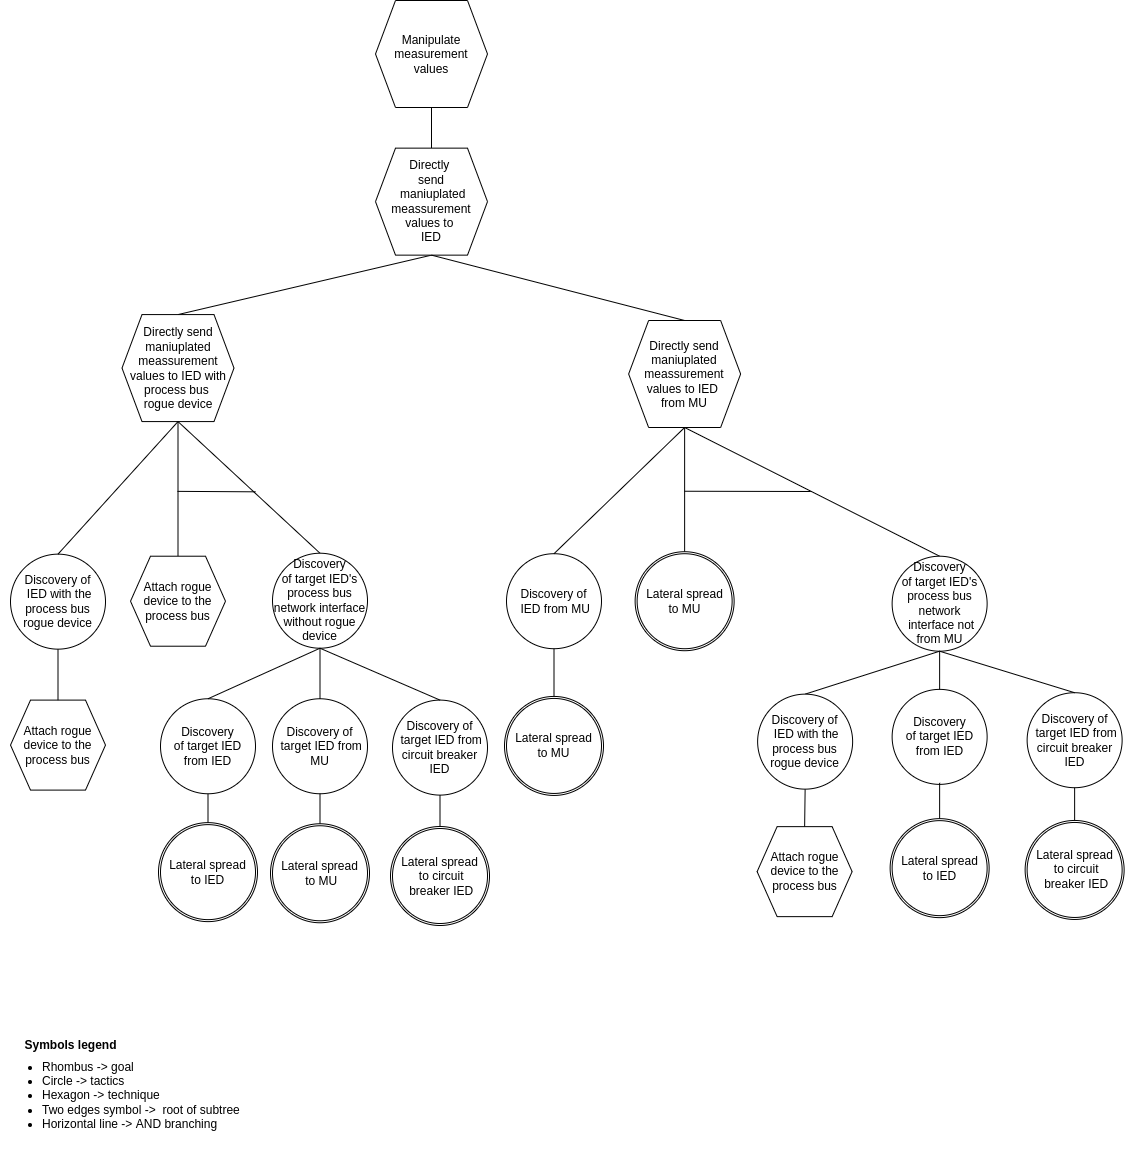

The diagram above was exported from draw.io. Its source (the exported page's mxGraphModel, read from the mxfile embedded in the PNG):
<mxGraphModel dx="3972" dy="905" grid="1" gridSize="10" guides="1" tooltips="1" connect="1" arrows="1" fold="1" page="1" pageScale="1" pageWidth="850" pageHeight="1100" math="0" shadow="0">
  <root>
    <mxCell id="0" />
    <mxCell id="1" parent="0" />
    <mxCell id="q_Y1FQsj2ikYlkpA-Gyn-50" value="&lt;font style=&quot;font-size: 12px&quot;&gt;Symbols legend&lt;/font&gt;" style="text;strokeColor=none;fillColor=none;html=1;fontSize=24;fontStyle=1;verticalAlign=middle;align=center;" parent="1" vertex="1">
      <mxGeometry x="-2530" y="1100.6999999999998" width="100" height="40" as="geometry" />
    </mxCell>
    <mxCell id="q_Y1FQsj2ikYlkpA-Gyn-52" value="&lt;ul&gt;&lt;li&gt;&lt;span&gt;Rhombus -&amp;gt; goal&lt;/span&gt;&lt;/li&gt;&lt;li&gt;&lt;span&gt;Circle -&amp;gt; tactics&lt;/span&gt;&lt;br&gt;&lt;/li&gt;&lt;li&gt;Hexagon -&amp;gt; technique&lt;/li&gt;&lt;li&gt;Two edges symbol -&amp;gt;&amp;nbsp; root of subtree&lt;/li&gt;&lt;li&gt;Horizontal line -&amp;gt; AND branching&lt;/li&gt;&lt;/ul&gt;" style="text;strokeColor=none;fillColor=none;html=1;whiteSpace=wrap;verticalAlign=middle;overflow=hidden;fontSize=12;" parent="1" vertex="1">
      <mxGeometry x="-2550" y="1110.7" width="256" height="129.3" as="geometry" />
    </mxCell>
    <mxCell id="9H-tE4e6yT4y3pQhg7dt-3" value="" style="endArrow=none;html=1;rounded=0;entryX=0.5;entryY=0;entryDx=0;entryDy=0;exitX=0.5;exitY=1;exitDx=0;exitDy=0;" parent="1" source="nbdmeN9ukbkjmMOt9uIb-3" target="2dhj_4RlpSU6l_lUr5A2-26" edge="1">
      <mxGeometry width="50" height="50" relative="1" as="geometry">
        <mxPoint x="-1280" y="283.52" as="sourcePoint" />
        <mxPoint x="-1273" y="349.46" as="targetPoint" />
      </mxGeometry>
    </mxCell>
    <mxCell id="9H-tE4e6yT4y3pQhg7dt-4" value="" style="endArrow=none;html=1;rounded=0;exitX=0.5;exitY=0;exitDx=0;exitDy=0;entryX=0.5;entryY=1;entryDx=0;entryDy=0;" parent="1" source="nbdmeN9ukbkjmMOt9uIb-3" target="nbdmeN9ukbkjmMOt9uIb-6" edge="1">
      <mxGeometry width="50" height="50" relative="1" as="geometry">
        <mxPoint x="-916.79" y="221.5" as="sourcePoint" />
        <mxPoint x="-168.25" y="140.5" as="targetPoint" />
      </mxGeometry>
    </mxCell>
    <mxCell id="nbdmeN9ukbkjmMOt9uIb-3" value="Directly &lt;br&gt;send&lt;br&gt;&amp;nbsp;maniuplated meassurement values to &lt;br&gt;IED" style="shape=hexagon;perimeter=hexagonPerimeter2;whiteSpace=wrap;html=1;fixedSize=1;" parent="1" vertex="1">
      <mxGeometry x="-2175" y="227.63999999999996" width="112" height="107" as="geometry" />
    </mxCell>
    <mxCell id="nbdmeN9ukbkjmMOt9uIb-6" value="Manipulate measurement values" style="shape=hexagon;perimeter=hexagonPerimeter2;whiteSpace=wrap;html=1;fixedSize=1;" parent="1" vertex="1">
      <mxGeometry x="-2175" y="80" width="112" height="107" as="geometry" />
    </mxCell>
    <mxCell id="XJ2tN9Py6yjStrmt5Zez-1" value="Attach rogue device to the process bus" style="shape=hexagon;perimeter=hexagonPerimeter2;whiteSpace=wrap;html=1;fixedSize=1;" parent="1" vertex="1">
      <mxGeometry x="-2540" y="779.5999999999999" width="95" height="90" as="geometry" />
    </mxCell>
    <mxCell id="XJ2tN9Py6yjStrmt5Zez-3" value="" style="endArrow=none;html=1;rounded=0;entryX=0.5;entryY=0;entryDx=0;entryDy=0;exitX=0.5;exitY=1;exitDx=0;exitDy=0;" parent="1" source="XJ2tN9Py6yjStrmt5Zez-5" target="XJ2tN9Py6yjStrmt5Zez-1" edge="1">
      <mxGeometry width="50" height="50" relative="1" as="geometry">
        <mxPoint x="-2472.75" y="739.4499999999999" as="sourcePoint" />
        <mxPoint x="-2492.75" y="779.4499999999999" as="targetPoint" />
      </mxGeometry>
    </mxCell>
    <mxCell id="XJ2tN9Py6yjStrmt5Zez-5" value="Discovery of&lt;br&gt;&amp;nbsp;IED with the process bus rogue device" style="ellipse;whiteSpace=wrap;html=1;aspect=fixed;" parent="1" vertex="1">
      <mxGeometry x="-2540" y="633.65" width="95" height="95" as="geometry" />
    </mxCell>
    <mxCell id="jbwDA76QQzVgQkV8scoy-10" value="" style="endArrow=none;html=1;rounded=0;exitX=0.5;exitY=1;exitDx=0;exitDy=0;entryX=0.5;entryY=0;entryDx=0;entryDy=0;" parent="1" source="nbdmeN9ukbkjmMOt9uIb-3" target="2dhj_4RlpSU6l_lUr5A2-30" edge="1">
      <mxGeometry width="50" height="50" relative="1" as="geometry">
        <mxPoint x="-1049.25" y="308.54999999999995" as="sourcePoint" />
        <mxPoint x="-971.25" y="328.54999999999995" as="targetPoint" />
      </mxGeometry>
    </mxCell>
    <mxCell id="UMl55oz8q9rSYLJt5LJV-1" value="Discovery of&lt;br&gt;&amp;nbsp;IED from MU" style="ellipse;whiteSpace=wrap;html=1;aspect=fixed;" parent="1" vertex="1">
      <mxGeometry x="-2044" y="633.21" width="95" height="95" as="geometry" />
    </mxCell>
    <mxCell id="UMl55oz8q9rSYLJt5LJV-4" value="" style="endArrow=none;html=1;rounded=0;entryX=0.5;entryY=1;entryDx=0;entryDy=0;" parent="1" source="Eut872XBqRHc3ZrEKKBh-3" target="UMl55oz8q9rSYLJt5LJV-1" edge="1">
      <mxGeometry width="50" height="50" relative="1" as="geometry">
        <mxPoint x="-2050" y="760" as="sourcePoint" />
        <mxPoint x="-1982.5" y="787.17" as="targetPoint" />
        <Array as="points" />
      </mxGeometry>
    </mxCell>
    <mxCell id="2dhj_4RlpSU6l_lUr5A2-26" value="Directly send maniuplated meassurement values to IED with process bus &lt;br&gt;rogue device" style="shape=hexagon;perimeter=hexagonPerimeter2;whiteSpace=wrap;html=1;fixedSize=1;" parent="1" vertex="1">
      <mxGeometry x="-2428.5" y="394.08000000000004" width="112" height="107" as="geometry" />
    </mxCell>
    <mxCell id="2dhj_4RlpSU6l_lUr5A2-29" value="" style="endArrow=none;html=1;rounded=0;exitX=0.5;exitY=1;exitDx=0;exitDy=0;entryX=0.5;entryY=0;entryDx=0;entryDy=0;" parent="1" source="2dhj_4RlpSU6l_lUr5A2-26" target="XJ2tN9Py6yjStrmt5Zez-5" edge="1">
      <mxGeometry width="50" height="50" relative="1" as="geometry">
        <mxPoint x="-2176.5" y="591.67" as="sourcePoint" />
        <mxPoint x="-2187" y="491.73999999999995" as="targetPoint" />
      </mxGeometry>
    </mxCell>
    <mxCell id="2dhj_4RlpSU6l_lUr5A2-30" value="Directly send maniuplated meassurement values to IED &lt;br&gt;from MU" style="shape=hexagon;perimeter=hexagonPerimeter2;whiteSpace=wrap;html=1;fixedSize=1;" parent="1" vertex="1">
      <mxGeometry x="-1921.87" y="399.99999999999994" width="112" height="107" as="geometry" />
    </mxCell>
    <mxCell id="2dhj_4RlpSU6l_lUr5A2-31" value="" style="endArrow=none;html=1;rounded=0;exitX=0.5;exitY=1;exitDx=0;exitDy=0;entryX=0.5;entryY=0;entryDx=0;entryDy=0;" parent="1" source="2dhj_4RlpSU6l_lUr5A2-30" target="UMl55oz8q9rSYLJt5LJV-1" edge="1">
      <mxGeometry width="50" height="50" relative="1" as="geometry">
        <mxPoint x="-1997.62" y="536.8499999999999" as="sourcePoint" />
        <mxPoint x="-2151.37" y="579.28" as="targetPoint" />
      </mxGeometry>
    </mxCell>
    <mxCell id="smcJVb3WNA7G4AS9atrX-1" value="" style="endArrow=none;html=1;rounded=0;exitX=0.5;exitY=1;exitDx=0;exitDy=0;entryX=0.5;entryY=0;entryDx=0;entryDy=0;" parent="1" source="2dhj_4RlpSU6l_lUr5A2-26" target="smcJVb3WNA7G4AS9atrX-4" edge="1">
      <mxGeometry width="50" height="50" relative="1" as="geometry">
        <mxPoint x="-2304" y="484.6900000000001" as="sourcePoint" />
        <mxPoint x="-2493" y="384.69" as="targetPoint" />
      </mxGeometry>
    </mxCell>
    <mxCell id="smcJVb3WNA7G4AS9atrX-2" value="" style="endArrow=none;html=1;rounded=0;exitX=0.5;exitY=1;exitDx=0;exitDy=0;entryX=0.5;entryY=0;entryDx=0;entryDy=0;" parent="1" source="2dhj_4RlpSU6l_lUr5A2-26" target="Wc3BPldIsUcrUfqzeBYM-33" edge="1">
      <mxGeometry width="50" height="50" relative="1" as="geometry">
        <mxPoint x="-2304" y="484.6900000000001" as="sourcePoint" />
        <mxPoint x="-2348" y="609.1899999999999" as="targetPoint" />
      </mxGeometry>
    </mxCell>
    <mxCell id="smcJVb3WNA7G4AS9atrX-3" value="" style="endArrow=none;html=1;rounded=0;" parent="1" edge="1">
      <mxGeometry width="50" height="50" relative="1" as="geometry">
        <mxPoint x="-2373" y="570.86" as="sourcePoint" />
        <mxPoint x="-2295" y="571.3199999999999" as="targetPoint" />
      </mxGeometry>
    </mxCell>
    <mxCell id="smcJVb3WNA7G4AS9atrX-4" value="Attach rogue device to the process bus" style="shape=hexagon;perimeter=hexagonPerimeter2;whiteSpace=wrap;html=1;fixedSize=1;" parent="1" vertex="1">
      <mxGeometry x="-2420" y="635.7099999999999" width="95" height="90" as="geometry" />
    </mxCell>
    <mxCell id="Wc3BPldIsUcrUfqzeBYM-32" value="" style="endArrow=none;html=1;rounded=0;entryX=0.5;entryY=0;entryDx=0;entryDy=0;" parent="1" source="Wc3BPldIsUcrUfqzeBYM-34" edge="1">
      <mxGeometry width="50" height="50" relative="1" as="geometry">
        <mxPoint x="-2342.25" y="876.7599999999998" as="sourcePoint" />
        <mxPoint x="-2342.5" y="907.26" as="targetPoint" />
      </mxGeometry>
    </mxCell>
    <mxCell id="Wc3BPldIsUcrUfqzeBYM-33" value="Discovery&lt;br&gt;of target IED's process bus network interface without rogue device" style="ellipse;whiteSpace=wrap;html=1;aspect=fixed;" parent="1" vertex="1">
      <mxGeometry x="-2278" y="632.7199999999999" width="95" height="95" as="geometry" />
    </mxCell>
    <mxCell id="Wc3BPldIsUcrUfqzeBYM-34" value="Discovery&lt;br&gt;of target IED from IED" style="ellipse;whiteSpace=wrap;html=1;aspect=fixed;" parent="1" vertex="1">
      <mxGeometry x="-2390" y="778.2599999999999" width="95" height="95" as="geometry" />
    </mxCell>
    <mxCell id="Wc3BPldIsUcrUfqzeBYM-35" value="" style="endArrow=none;html=1;rounded=0;entryX=0.5;entryY=0;entryDx=0;entryDy=0;exitX=0.5;exitY=1;exitDx=0;exitDy=0;" parent="1" source="Wc3BPldIsUcrUfqzeBYM-33" target="Wc3BPldIsUcrUfqzeBYM-34" edge="1">
      <mxGeometry width="50" height="50" relative="1" as="geometry">
        <mxPoint x="-2233" y="739.2199999999999" as="sourcePoint" />
        <mxPoint x="-2236.5" y="713.5999999999999" as="targetPoint" />
      </mxGeometry>
    </mxCell>
    <mxCell id="Wc3BPldIsUcrUfqzeBYM-45" value="Discovery of&lt;br&gt;&amp;nbsp;target IED from MU" style="ellipse;whiteSpace=wrap;html=1;aspect=fixed;" parent="1" vertex="1">
      <mxGeometry x="-2278" y="778.2599999999999" width="95" height="95" as="geometry" />
    </mxCell>
    <mxCell id="Wc3BPldIsUcrUfqzeBYM-46" value="" style="endArrow=none;html=1;rounded=0;entryX=0.5;entryY=1;entryDx=0;entryDy=0;" parent="1" target="Wc3BPldIsUcrUfqzeBYM-45" edge="1">
      <mxGeometry width="50" height="50" relative="1" as="geometry">
        <mxPoint x="-2230.5" y="905.26" as="sourcePoint" />
        <mxPoint x="-2218" y="868.7599999999999" as="targetPoint" />
        <Array as="points" />
      </mxGeometry>
    </mxCell>
    <mxCell id="Wc3BPldIsUcrUfqzeBYM-47" value="" style="endArrow=none;html=1;rounded=0;entryX=0.5;entryY=0;entryDx=0;entryDy=0;exitX=0.5;exitY=1;exitDx=0;exitDy=0;" parent="1" source="Wc3BPldIsUcrUfqzeBYM-33" target="Wc3BPldIsUcrUfqzeBYM-45" edge="1">
      <mxGeometry width="50" height="50" relative="1" as="geometry">
        <mxPoint x="-2292.5" y="729.2199999999999" as="sourcePoint" />
        <mxPoint x="-2207" y="719.0999999999999" as="targetPoint" />
      </mxGeometry>
    </mxCell>
    <mxCell id="D7rPpnNwgxipxdSlEya6-10" value="Discovery of&lt;br&gt;&amp;nbsp;target IED from circuit breaker IED" style="ellipse;whiteSpace=wrap;html=1;aspect=fixed;" parent="1" vertex="1">
      <mxGeometry x="-2158" y="779.5999999999999" width="95" height="95" as="geometry" />
    </mxCell>
    <mxCell id="D7rPpnNwgxipxdSlEya6-12" value="" style="endArrow=none;html=1;rounded=0;exitX=0.5;exitY=1;exitDx=0;exitDy=0;entryX=0.5;entryY=0;entryDx=0;entryDy=0;" parent="1" source="Wc3BPldIsUcrUfqzeBYM-33" target="D7rPpnNwgxipxdSlEya6-10" edge="1">
      <mxGeometry width="50" height="50" relative="1" as="geometry">
        <mxPoint x="-2220.5" y="736.7199999999998" as="sourcePoint" />
        <mxPoint x="-2332.5" y="788.2599999999998" as="targetPoint" />
      </mxGeometry>
    </mxCell>
    <mxCell id="D7rPpnNwgxipxdSlEya6-49" value="" style="endArrow=none;html=1;rounded=0;exitX=0.5;exitY=1;exitDx=0;exitDy=0;entryX=0.5;entryY=0;entryDx=0;entryDy=0;" parent="1" source="2dhj_4RlpSU6l_lUr5A2-30" edge="1">
      <mxGeometry width="50" height="50" relative="1" as="geometry">
        <mxPoint x="-1987.37" y="519.3100000000002" as="sourcePoint" />
        <mxPoint x="-1865.87" y="641.54" as="targetPoint" />
      </mxGeometry>
    </mxCell>
    <mxCell id="D7rPpnNwgxipxdSlEya6-50" value="" style="endArrow=none;html=1;rounded=0;exitX=0.5;exitY=1;exitDx=0;exitDy=0;entryX=0.5;entryY=0;entryDx=0;entryDy=0;" parent="1" source="2dhj_4RlpSU6l_lUr5A2-30" target="D7rPpnNwgxipxdSlEya6-68" edge="1">
      <mxGeometry width="50" height="50" relative="1" as="geometry">
        <mxPoint x="-1855.87" y="517" as="sourcePoint" />
        <mxPoint x="-1713.37" y="647.62" as="targetPoint" />
      </mxGeometry>
    </mxCell>
    <mxCell id="D7rPpnNwgxipxdSlEya6-52" value="" style="endArrow=none;html=1;rounded=0;" parent="1" edge="1">
      <mxGeometry width="50" height="50" relative="1" as="geometry">
        <mxPoint x="-1866" y="570.74" as="sourcePoint" />
        <mxPoint x="-1750" y="570.96" as="targetPoint" />
        <Array as="points">
          <mxPoint x="-1740" y="571" />
        </Array>
      </mxGeometry>
    </mxCell>
    <mxCell id="D7rPpnNwgxipxdSlEya6-68" value="Discovery&lt;br&gt;of target IED's process bus network&lt;br&gt;&amp;nbsp;interface not from MU" style="ellipse;whiteSpace=wrap;html=1;aspect=fixed;" parent="1" vertex="1">
      <mxGeometry x="-1658.37" y="635.7100000000003" width="95" height="95" as="geometry" />
    </mxCell>
    <mxCell id="D7rPpnNwgxipxdSlEya6-69" value="Discovery&lt;br&gt;of target IED from IED" style="ellipse;whiteSpace=wrap;html=1;aspect=fixed;" parent="1" vertex="1">
      <mxGeometry x="-1658.37" y="768.87" width="95" height="95" as="geometry" />
    </mxCell>
    <mxCell id="D7rPpnNwgxipxdSlEya6-70" value="" style="endArrow=none;html=1;rounded=0;entryX=0.5;entryY=0;entryDx=0;entryDy=0;exitX=0.5;exitY=1;exitDx=0;exitDy=0;" parent="1" source="D7rPpnNwgxipxdSlEya6-68" target="D7rPpnNwgxipxdSlEya6-69" edge="1">
      <mxGeometry width="50" height="50" relative="1" as="geometry">
        <mxPoint x="-1613.37" y="746.3800000000002" as="sourcePoint" />
        <mxPoint x="-1616.87" y="720.7600000000003" as="targetPoint" />
      </mxGeometry>
    </mxCell>
    <mxCell id="D7rPpnNwgxipxdSlEya6-83" value="" style="endArrow=none;html=1;rounded=0;entryX=0.5;entryY=0;entryDx=0;entryDy=0;exitX=0.5;exitY=1;exitDx=0;exitDy=0;" parent="1" source="D7rPpnNwgxipxdSlEya6-68" target="D7rPpnNwgxipxdSlEya6-86" edge="1">
      <mxGeometry width="50" height="50" relative="1" as="geometry">
        <mxPoint x="-1611.37" y="746.3800000000002" as="sourcePoint" />
        <mxPoint x="-1726.12" y="772.5700000000003" as="targetPoint" />
      </mxGeometry>
    </mxCell>
    <mxCell id="D7rPpnNwgxipxdSlEya6-84" value="Attach rogue device to the process bus" style="shape=hexagon;perimeter=hexagonPerimeter2;whiteSpace=wrap;html=1;fixedSize=1;" parent="1" vertex="1">
      <mxGeometry x="-1793.37" y="906.14" width="95" height="90" as="geometry" />
    </mxCell>
    <mxCell id="D7rPpnNwgxipxdSlEya6-85" value="" style="endArrow=none;html=1;rounded=0;entryX=0.5;entryY=0;entryDx=0;entryDy=0;exitX=0.5;exitY=1;exitDx=0;exitDy=0;" parent="1" source="D7rPpnNwgxipxdSlEya6-86" target="D7rPpnNwgxipxdSlEya6-84" edge="1">
      <mxGeometry width="50" height="50" relative="1" as="geometry">
        <mxPoint x="-1746.12" y="1078.14" as="sourcePoint" />
        <mxPoint x="-1766.12" y="1118.1399999999996" as="targetPoint" />
      </mxGeometry>
    </mxCell>
    <mxCell id="D7rPpnNwgxipxdSlEya6-86" value="Discovery of&lt;br&gt;&amp;nbsp;IED with the process bus rogue device" style="ellipse;whiteSpace=wrap;html=1;aspect=fixed;" parent="1" vertex="1">
      <mxGeometry x="-1792.87" y="773.64" width="95" height="95" as="geometry" />
    </mxCell>
    <mxCell id="D7rPpnNwgxipxdSlEya6-96" value="Discovery of&lt;br&gt;&amp;nbsp;target IED from circuit breaker IED" style="ellipse;whiteSpace=wrap;html=1;aspect=fixed;" parent="1" vertex="1">
      <mxGeometry x="-1523.37" y="772.2100000000003" width="95" height="95" as="geometry" />
    </mxCell>
    <mxCell id="D7rPpnNwgxipxdSlEya6-97" value="" style="endArrow=none;html=1;rounded=0;entryX=0.5;entryY=1;entryDx=0;entryDy=0;" parent="1" target="D7rPpnNwgxipxdSlEya6-96" edge="1">
      <mxGeometry width="50" height="50" relative="1" as="geometry">
        <mxPoint x="-1475.87" y="906.1600000000003" as="sourcePoint" />
        <mxPoint x="-1463.37" y="862.7100000000003" as="targetPoint" />
        <Array as="points" />
      </mxGeometry>
    </mxCell>
    <mxCell id="D7rPpnNwgxipxdSlEya6-98" value="" style="endArrow=none;html=1;rounded=0;exitX=0.5;exitY=1;exitDx=0;exitDy=0;entryX=0.5;entryY=0;entryDx=0;entryDy=0;" parent="1" source="D7rPpnNwgxipxdSlEya6-68" target="D7rPpnNwgxipxdSlEya6-96" edge="1">
      <mxGeometry width="50" height="50" relative="1" as="geometry">
        <mxPoint x="-1473.37" y="721.7799999999999" as="sourcePoint" />
        <mxPoint x="-1575.37" y="783.3199999999998" as="targetPoint" />
      </mxGeometry>
    </mxCell>
    <mxCell id="yaJKkz-B93BoxuXkvXco-1" value="" style="ellipse;whiteSpace=wrap;html=1;aspect=fixed;" parent="1" vertex="1">
      <mxGeometry x="-2392" y="902.1299999999999" width="99" height="99" as="geometry" />
    </mxCell>
    <mxCell id="yaJKkz-B93BoxuXkvXco-2" value="Lateral spread&lt;br&gt;to IED" style="ellipse;whiteSpace=wrap;html=1;aspect=fixed;" parent="1" vertex="1">
      <mxGeometry x="-2390" y="904.1299999999999" width="95" height="95" as="geometry" />
    </mxCell>
    <mxCell id="yaJKkz-B93BoxuXkvXco-3" value="" style="ellipse;whiteSpace=wrap;html=1;aspect=fixed;" parent="1" vertex="1">
      <mxGeometry x="-2280" y="903.2599999999999" width="99" height="99" as="geometry" />
    </mxCell>
    <mxCell id="yaJKkz-B93BoxuXkvXco-4" value="Lateral spread&lt;br&gt;&amp;nbsp;to MU" style="ellipse;whiteSpace=wrap;html=1;aspect=fixed;" parent="1" vertex="1">
      <mxGeometry x="-2278" y="905.2599999999999" width="95" height="95" as="geometry" />
    </mxCell>
    <mxCell id="yaJKkz-B93BoxuXkvXco-5" value="" style="endArrow=none;html=1;rounded=0;entryX=0.5;entryY=1;entryDx=0;entryDy=0;" parent="1" target="D7rPpnNwgxipxdSlEya6-10" edge="1">
      <mxGeometry width="50" height="50" relative="1" as="geometry">
        <mxPoint x="-2110.5" y="908.0000000000001" as="sourcePoint" />
        <mxPoint x="-2128" y="876.0600000000001" as="targetPoint" />
        <Array as="points" />
      </mxGeometry>
    </mxCell>
    <mxCell id="yaJKkz-B93BoxuXkvXco-6" value="" style="ellipse;whiteSpace=wrap;html=1;aspect=fixed;" parent="1" vertex="1">
      <mxGeometry x="-2160" y="905.9999999999999" width="99" height="99" as="geometry" />
    </mxCell>
    <mxCell id="yaJKkz-B93BoxuXkvXco-7" value="Lateral spread&lt;br&gt;&amp;nbsp;to circuit&lt;br&gt;&amp;nbsp;breaker IED" style="ellipse;whiteSpace=wrap;html=1;aspect=fixed;" parent="1" vertex="1">
      <mxGeometry x="-2158" y="907.9999999999999" width="95" height="95" as="geometry" />
    </mxCell>
    <mxCell id="yaJKkz-B93BoxuXkvXco-10" value="" style="ellipse;whiteSpace=wrap;html=1;aspect=fixed;" parent="1" vertex="1">
      <mxGeometry x="-1915.37" y="631.2099999999998" width="99" height="99" as="geometry" />
    </mxCell>
    <mxCell id="yaJKkz-B93BoxuXkvXco-11" value="Lateral spread&lt;br&gt;to MU" style="ellipse;whiteSpace=wrap;html=1;aspect=fixed;" parent="1" vertex="1">
      <mxGeometry x="-1913.37" y="633.2099999999998" width="95" height="95" as="geometry" />
    </mxCell>
    <mxCell id="yaJKkz-B93BoxuXkvXco-12" value="" style="endArrow=none;html=1;rounded=0;exitX=0.5;exitY=1;exitDx=0;exitDy=0;entryX=0.5;entryY=0;entryDx=0;entryDy=0;" parent="1" target="yaJKkz-B93BoxuXkvXco-14" edge="1">
      <mxGeometry width="50" height="50" relative="1" as="geometry">
        <mxPoint x="-1610.87" y="862.37" as="sourcePoint" />
        <mxPoint x="-1610.62" y="888.2699999999999" as="targetPoint" />
        <Array as="points" />
      </mxGeometry>
    </mxCell>
    <mxCell id="yaJKkz-B93BoxuXkvXco-13" value="" style="ellipse;whiteSpace=wrap;html=1;aspect=fixed;" parent="1" vertex="1">
      <mxGeometry x="-1660.37" y="898.1399999999998" width="99" height="99" as="geometry" />
    </mxCell>
    <mxCell id="yaJKkz-B93BoxuXkvXco-14" value="Lateral spread&lt;br&gt;to IED" style="ellipse;whiteSpace=wrap;html=1;aspect=fixed;" parent="1" vertex="1">
      <mxGeometry x="-1658.37" y="900.1399999999998" width="95" height="95" as="geometry" />
    </mxCell>
    <mxCell id="yaJKkz-B93BoxuXkvXco-15" value="" style="ellipse;whiteSpace=wrap;html=1;aspect=fixed;" parent="1" vertex="1">
      <mxGeometry x="-1525.37" y="899.9599999999998" width="99" height="99" as="geometry" />
    </mxCell>
    <mxCell id="yaJKkz-B93BoxuXkvXco-16" value="Lateral spread&lt;br&gt;&amp;nbsp;to circuit&lt;br&gt;&amp;nbsp;breaker IED" style="ellipse;whiteSpace=wrap;html=1;aspect=fixed;" parent="1" vertex="1">
      <mxGeometry x="-1523.37" y="901.9599999999998" width="95" height="95" as="geometry" />
    </mxCell>
    <mxCell id="Eut872XBqRHc3ZrEKKBh-2" value="" style="ellipse;whiteSpace=wrap;html=1;aspect=fixed;" parent="1" vertex="1">
      <mxGeometry x="-2046" y="775.9399999999998" width="99" height="99" as="geometry" />
    </mxCell>
    <mxCell id="Eut872XBqRHc3ZrEKKBh-3" value="Lateral spread&lt;br&gt;to MU" style="ellipse;whiteSpace=wrap;html=1;aspect=fixed;" parent="1" vertex="1">
      <mxGeometry x="-2044" y="777.9399999999998" width="95" height="95" as="geometry" />
    </mxCell>
  </root>
</mxGraphModel>